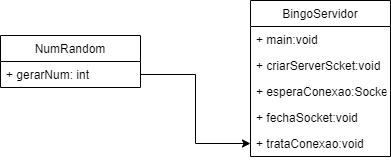

The diagram above was exported from draw.io. Its source (the exported page's mxGraphModel, read from the mxfile embedded in the PNG):
<mxGraphModel dx="929" dy="703" grid="1" gridSize="10" guides="1" tooltips="1" connect="1" arrows="1" fold="1" page="1" pageScale="1" pageWidth="827" pageHeight="1169" math="0" shadow="0">
  <root>
    <mxCell id="0" />
    <mxCell id="1" parent="0" />
    <mxCell id="90AkAwJDSYRobenKxTi4-1" value="BingoServidor" style="swimlane;fontStyle=0;childLayout=stackLayout;horizontal=1;startSize=26;fillColor=none;horizontalStack=0;resizeParent=1;resizeParentMax=0;resizeLast=0;collapsible=1;marginBottom=0;" vertex="1" parent="1">
      <mxGeometry x="290" y="135" width="140" height="156" as="geometry" />
    </mxCell>
    <mxCell id="90AkAwJDSYRobenKxTi4-2" value="+ main:void" style="text;strokeColor=none;fillColor=none;align=left;verticalAlign=top;spacingLeft=4;spacingRight=4;overflow=hidden;rotatable=0;points=[[0,0.5],[1,0.5]];portConstraint=eastwest;" vertex="1" parent="90AkAwJDSYRobenKxTi4-1">
      <mxGeometry y="26" width="140" height="26" as="geometry" />
    </mxCell>
    <mxCell id="90AkAwJDSYRobenKxTi4-34" value="+ criarServerScket:void" style="text;strokeColor=none;fillColor=none;align=left;verticalAlign=top;spacingLeft=4;spacingRight=4;overflow=hidden;rotatable=0;points=[[0,0.5],[1,0.5]];portConstraint=eastwest;" vertex="1" parent="90AkAwJDSYRobenKxTi4-1">
      <mxGeometry y="52" width="140" height="26" as="geometry" />
    </mxCell>
    <mxCell id="90AkAwJDSYRobenKxTi4-35" value="+ esperaConexao:Socket" style="text;strokeColor=none;fillColor=none;align=left;verticalAlign=top;spacingLeft=4;spacingRight=4;overflow=hidden;rotatable=0;points=[[0,0.5],[1,0.5]];portConstraint=eastwest;" vertex="1" parent="90AkAwJDSYRobenKxTi4-1">
      <mxGeometry y="78" width="140" height="26" as="geometry" />
    </mxCell>
    <mxCell id="90AkAwJDSYRobenKxTi4-36" value="+ fechaSocket:void" style="text;strokeColor=none;fillColor=none;align=left;verticalAlign=top;spacingLeft=4;spacingRight=4;overflow=hidden;rotatable=0;points=[[0,0.5],[1,0.5]];portConstraint=eastwest;" vertex="1" parent="90AkAwJDSYRobenKxTi4-1">
      <mxGeometry y="104" width="140" height="26" as="geometry" />
    </mxCell>
    <mxCell id="90AkAwJDSYRobenKxTi4-37" value="+ trataConexao:void" style="text;strokeColor=none;fillColor=none;align=left;verticalAlign=top;spacingLeft=4;spacingRight=4;overflow=hidden;rotatable=0;points=[[0,0.5],[1,0.5]];portConstraint=eastwest;" vertex="1" parent="90AkAwJDSYRobenKxTi4-1">
      <mxGeometry y="130" width="140" height="26" as="geometry" />
    </mxCell>
    <mxCell id="90AkAwJDSYRobenKxTi4-13" value="NumRandom" style="swimlane;fontStyle=0;childLayout=stackLayout;horizontal=1;startSize=26;fillColor=none;horizontalStack=0;resizeParent=1;resizeParentMax=0;resizeLast=0;collapsible=1;marginBottom=0;" vertex="1" parent="1">
      <mxGeometry x="40" y="170" width="140" height="52" as="geometry" />
    </mxCell>
    <mxCell id="90AkAwJDSYRobenKxTi4-14" value="+ gerarNum: int" style="text;strokeColor=none;fillColor=none;align=left;verticalAlign=top;spacingLeft=4;spacingRight=4;overflow=hidden;rotatable=0;points=[[0,0.5],[1,0.5]];portConstraint=eastwest;" vertex="1" parent="90AkAwJDSYRobenKxTi4-13">
      <mxGeometry y="26" width="140" height="26" as="geometry" />
    </mxCell>
    <mxCell id="90AkAwJDSYRobenKxTi4-38" style="edgeStyle=orthogonalEdgeStyle;rounded=0;orthogonalLoop=1;jettySize=auto;html=1;entryX=0;entryY=0.5;entryDx=0;entryDy=0;" edge="1" parent="1" source="90AkAwJDSYRobenKxTi4-14" target="90AkAwJDSYRobenKxTi4-37">
      <mxGeometry relative="1" as="geometry" />
    </mxCell>
  </root>
</mxGraphModel>